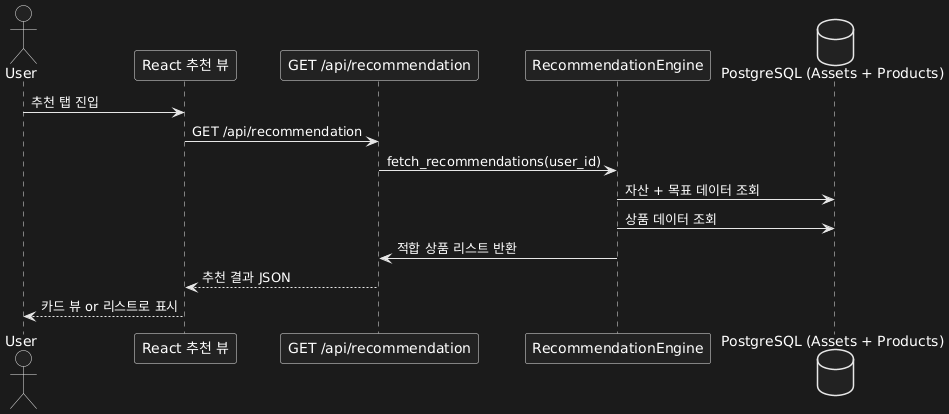

The diagram above was rendered by PlantUML. Its source (embedded in the PNG):
@startuml
actor User
participant "React 추천 뷰" as UI
participant "GET /api/recommendation" as API
participant "RecommendationEngine" as Engine
database "PostgreSQL (Assets + Products)" as DB

User -> UI : 추천 탭 진입
UI -> API : GET /api/recommendation
API -> Engine : fetch_recommendations(user_id)
Engine -> DB : 자산 + 목표 데이터 조회
Engine -> DB : 상품 데이터 조회
Engine -> API : 적합 상품 리스트 반환
API --> UI : 추천 결과 JSON
UI --> User : 카드 뷰 or 리스트로 표시
@enduml